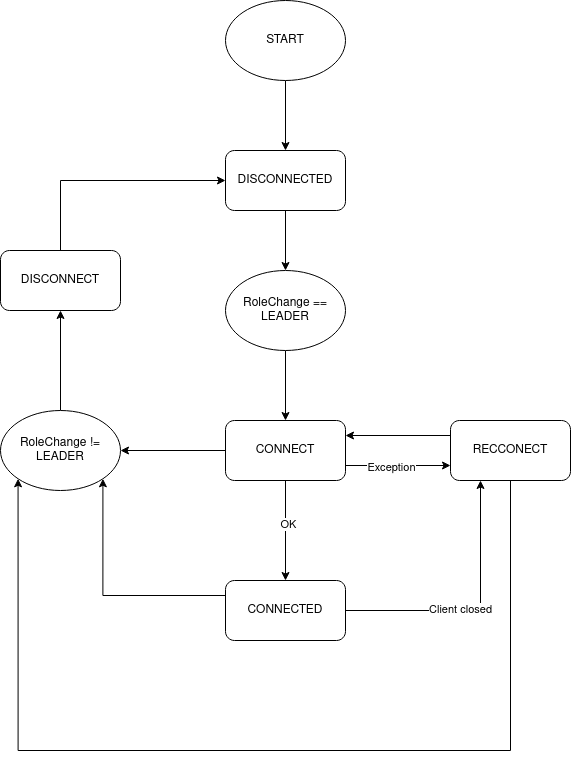

The diagram above was exported from draw.io. Its source (the exported page's mxGraphModel, read from the mxfile embedded in the PNG):
<mxGraphModel dx="1356" dy="800" grid="1" gridSize="10" guides="1" tooltips="1" connect="1" arrows="1" fold="1" page="1" pageScale="1" pageWidth="850" pageHeight="1100" math="0" shadow="0">
  <root>
    <mxCell id="0" />
    <mxCell id="1" parent="0" />
    <mxCell id="0B--_oaJtA1r_3hrYLWy-6" style="edgeStyle=orthogonalEdgeStyle;rounded=0;orthogonalLoop=1;jettySize=auto;html=1;exitX=0.5;exitY=1;exitDx=0;exitDy=0;entryX=0.5;entryY=0;entryDx=0;entryDy=0;" edge="1" parent="1" source="0B--_oaJtA1r_3hrYLWy-1" target="0B--_oaJtA1r_3hrYLWy-5">
      <mxGeometry relative="1" as="geometry" />
    </mxCell>
    <mxCell id="0B--_oaJtA1r_3hrYLWy-1" value="START" style="ellipse;whiteSpace=wrap;html=1;" vertex="1" parent="1">
      <mxGeometry x="365" y="50" width="120" height="80" as="geometry" />
    </mxCell>
    <mxCell id="0B--_oaJtA1r_3hrYLWy-15" style="edgeStyle=orthogonalEdgeStyle;rounded=0;orthogonalLoop=1;jettySize=auto;html=1;exitX=1;exitY=0.75;exitDx=0;exitDy=0;entryX=0;entryY=0.75;entryDx=0;entryDy=0;" edge="1" parent="1" source="0B--_oaJtA1r_3hrYLWy-2" target="0B--_oaJtA1r_3hrYLWy-12">
      <mxGeometry relative="1" as="geometry" />
    </mxCell>
    <mxCell id="0B--_oaJtA1r_3hrYLWy-29" value="Text" style="edgeLabel;html=1;align=center;verticalAlign=middle;resizable=0;points=[];" vertex="1" connectable="0" parent="0B--_oaJtA1r_3hrYLWy-15">
      <mxGeometry x="-0.1238" y="1" relative="1" as="geometry">
        <mxPoint as="offset" />
      </mxGeometry>
    </mxCell>
    <mxCell id="0B--_oaJtA1r_3hrYLWy-30" value="Exception" style="edgeLabel;html=1;align=center;verticalAlign=middle;resizable=0;points=[];" vertex="1" connectable="0" parent="0B--_oaJtA1r_3hrYLWy-15">
      <mxGeometry x="-0.1429" y="-1" relative="1" as="geometry">
        <mxPoint as="offset" />
      </mxGeometry>
    </mxCell>
    <mxCell id="0B--_oaJtA1r_3hrYLWy-17" style="edgeStyle=orthogonalEdgeStyle;rounded=0;orthogonalLoop=1;jettySize=auto;html=1;exitX=0.5;exitY=1;exitDx=0;exitDy=0;entryX=0.5;entryY=0;entryDx=0;entryDy=0;" edge="1" parent="1" source="0B--_oaJtA1r_3hrYLWy-2" target="0B--_oaJtA1r_3hrYLWy-3">
      <mxGeometry relative="1" as="geometry" />
    </mxCell>
    <mxCell id="0B--_oaJtA1r_3hrYLWy-28" value="OK" style="edgeLabel;html=1;align=center;verticalAlign=middle;resizable=0;points=[];" vertex="1" connectable="0" parent="0B--_oaJtA1r_3hrYLWy-17">
      <mxGeometry x="-0.14" y="2" relative="1" as="geometry">
        <mxPoint as="offset" />
      </mxGeometry>
    </mxCell>
    <mxCell id="0B--_oaJtA1r_3hrYLWy-21" style="edgeStyle=orthogonalEdgeStyle;rounded=0;orthogonalLoop=1;jettySize=auto;html=1;exitX=0;exitY=0.5;exitDx=0;exitDy=0;" edge="1" parent="1" source="0B--_oaJtA1r_3hrYLWy-2" target="0B--_oaJtA1r_3hrYLWy-8">
      <mxGeometry relative="1" as="geometry" />
    </mxCell>
    <mxCell id="0B--_oaJtA1r_3hrYLWy-2" value="CONNECT" style="rounded=1;whiteSpace=wrap;html=1;" vertex="1" parent="1">
      <mxGeometry x="365" y="470" width="120" height="60" as="geometry" />
    </mxCell>
    <mxCell id="0B--_oaJtA1r_3hrYLWy-20" style="edgeStyle=orthogonalEdgeStyle;rounded=0;orthogonalLoop=1;jettySize=auto;html=1;exitX=1;exitY=0.5;exitDx=0;exitDy=0;entryX=0.25;entryY=1;entryDx=0;entryDy=0;" edge="1" parent="1" source="0B--_oaJtA1r_3hrYLWy-3" target="0B--_oaJtA1r_3hrYLWy-12">
      <mxGeometry relative="1" as="geometry" />
    </mxCell>
    <mxCell id="0B--_oaJtA1r_3hrYLWy-31" value="&lt;div&gt;Client closed&lt;/div&gt;" style="edgeLabel;html=1;align=center;verticalAlign=middle;resizable=0;points=[];" vertex="1" connectable="0" parent="0B--_oaJtA1r_3hrYLWy-20">
      <mxGeometry x="-0.14" y="2" relative="1" as="geometry">
        <mxPoint as="offset" />
      </mxGeometry>
    </mxCell>
    <mxCell id="0B--_oaJtA1r_3hrYLWy-24" style="edgeStyle=orthogonalEdgeStyle;rounded=0;orthogonalLoop=1;jettySize=auto;html=1;exitX=0;exitY=0.25;exitDx=0;exitDy=0;entryX=1;entryY=1;entryDx=0;entryDy=0;" edge="1" parent="1" source="0B--_oaJtA1r_3hrYLWy-3" target="0B--_oaJtA1r_3hrYLWy-8">
      <mxGeometry relative="1" as="geometry" />
    </mxCell>
    <mxCell id="0B--_oaJtA1r_3hrYLWy-3" value="CONNECTED" style="rounded=1;whiteSpace=wrap;html=1;" vertex="1" parent="1">
      <mxGeometry x="365" y="630" width="120" height="60" as="geometry" />
    </mxCell>
    <mxCell id="0B--_oaJtA1r_3hrYLWy-27" style="edgeStyle=orthogonalEdgeStyle;rounded=0;orthogonalLoop=1;jettySize=auto;html=1;exitX=0.5;exitY=0;exitDx=0;exitDy=0;entryX=0;entryY=0.5;entryDx=0;entryDy=0;" edge="1" parent="1" source="0B--_oaJtA1r_3hrYLWy-4" target="0B--_oaJtA1r_3hrYLWy-5">
      <mxGeometry relative="1" as="geometry" />
    </mxCell>
    <mxCell id="0B--_oaJtA1r_3hrYLWy-4" value="DISCONNECT" style="rounded=1;whiteSpace=wrap;html=1;" vertex="1" parent="1">
      <mxGeometry x="140" y="300" width="120" height="60" as="geometry" />
    </mxCell>
    <mxCell id="0B--_oaJtA1r_3hrYLWy-9" style="edgeStyle=orthogonalEdgeStyle;rounded=0;orthogonalLoop=1;jettySize=auto;html=1;exitX=0.5;exitY=1;exitDx=0;exitDy=0;entryX=0.5;entryY=0;entryDx=0;entryDy=0;" edge="1" parent="1" source="0B--_oaJtA1r_3hrYLWy-5" target="0B--_oaJtA1r_3hrYLWy-7">
      <mxGeometry relative="1" as="geometry" />
    </mxCell>
    <mxCell id="0B--_oaJtA1r_3hrYLWy-5" value="DISCONNECTED" style="rounded=1;whiteSpace=wrap;html=1;" vertex="1" parent="1">
      <mxGeometry x="365" y="200" width="120" height="60" as="geometry" />
    </mxCell>
    <mxCell id="0B--_oaJtA1r_3hrYLWy-10" style="edgeStyle=orthogonalEdgeStyle;rounded=0;orthogonalLoop=1;jettySize=auto;html=1;exitX=0.5;exitY=1;exitDx=0;exitDy=0;entryX=0.5;entryY=0;entryDx=0;entryDy=0;" edge="1" parent="1" source="0B--_oaJtA1r_3hrYLWy-7" target="0B--_oaJtA1r_3hrYLWy-2">
      <mxGeometry relative="1" as="geometry" />
    </mxCell>
    <mxCell id="0B--_oaJtA1r_3hrYLWy-7" value="RoleChange == LEADER" style="ellipse;whiteSpace=wrap;html=1;" vertex="1" parent="1">
      <mxGeometry x="365" y="320" width="120" height="80" as="geometry" />
    </mxCell>
    <mxCell id="0B--_oaJtA1r_3hrYLWy-26" style="edgeStyle=orthogonalEdgeStyle;rounded=0;orthogonalLoop=1;jettySize=auto;html=1;exitX=0.5;exitY=0;exitDx=0;exitDy=0;entryX=0.5;entryY=1;entryDx=0;entryDy=0;" edge="1" parent="1" source="0B--_oaJtA1r_3hrYLWy-8" target="0B--_oaJtA1r_3hrYLWy-4">
      <mxGeometry relative="1" as="geometry" />
    </mxCell>
    <mxCell id="0B--_oaJtA1r_3hrYLWy-8" value="&lt;div&gt;RoleChange != LEADER&lt;/div&gt;" style="ellipse;whiteSpace=wrap;html=1;" vertex="1" parent="1">
      <mxGeometry x="140" y="460" width="120" height="80" as="geometry" />
    </mxCell>
    <mxCell id="0B--_oaJtA1r_3hrYLWy-16" style="edgeStyle=orthogonalEdgeStyle;rounded=0;orthogonalLoop=1;jettySize=auto;html=1;exitX=0;exitY=0.25;exitDx=0;exitDy=0;entryX=1;entryY=0.25;entryDx=0;entryDy=0;" edge="1" parent="1" source="0B--_oaJtA1r_3hrYLWy-12" target="0B--_oaJtA1r_3hrYLWy-2">
      <mxGeometry relative="1" as="geometry" />
    </mxCell>
    <mxCell id="0B--_oaJtA1r_3hrYLWy-25" style="edgeStyle=orthogonalEdgeStyle;rounded=0;orthogonalLoop=1;jettySize=auto;html=1;exitX=0.5;exitY=1;exitDx=0;exitDy=0;entryX=0;entryY=1;entryDx=0;entryDy=0;" edge="1" parent="1" source="0B--_oaJtA1r_3hrYLWy-12" target="0B--_oaJtA1r_3hrYLWy-8">
      <mxGeometry relative="1" as="geometry">
        <Array as="points">
          <mxPoint x="650" y="800" />
          <mxPoint x="158" y="800" />
        </Array>
      </mxGeometry>
    </mxCell>
    <mxCell id="0B--_oaJtA1r_3hrYLWy-12" value="RECCONECT" style="rounded=1;whiteSpace=wrap;html=1;" vertex="1" parent="1">
      <mxGeometry x="590" y="470" width="120" height="60" as="geometry" />
    </mxCell>
  </root>
</mxGraphModel>